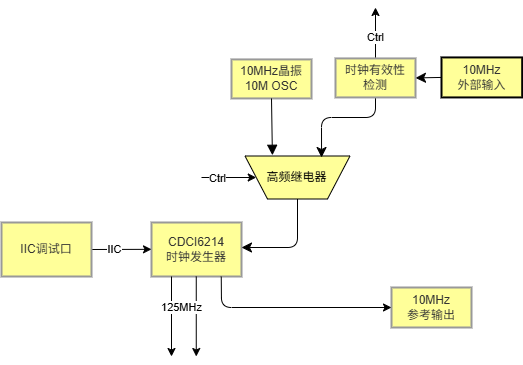

The diagram above was exported from draw.io. Its source (the exported page's mxGraphModel, read from the mxfile embedded in the PNG):
<mxGraphModel dx="620" dy="363" grid="1" gridSize="10" guides="1" tooltips="1" connect="1" arrows="1" fold="1" page="1" pageScale="1" pageWidth="827" pageHeight="1169" math="0" shadow="0">
  <root>
    <mxCell id="0" />
    <mxCell id="1" parent="0" />
    <mxCell id="ujSYvksa_aTUGT47OSkH-1" parent="1" style="whiteSpace=wrap;strokeWidth=2;fillColor=light-dark(#FFFF99,#1F2020);strokeColor=light-dark(#999999,#cccccc);fontColor=light-dark(#333333,#cccccc);rotation=0;" value="10MHz晶振&#10;10M OSC" vertex="1">
      <mxGeometry height="39" width="80" x="310" y="181.93" as="geometry" />
    </mxCell>
    <mxCell id="ujSYvksa_aTUGT47OSkH-2" parent="1" style="whiteSpace=wrap;strokeWidth=2;fillColor=light-dark(#FFFF99,#1F2020);strokeColor=light-dark(#999999,#cccccc);fontColor=light-dark(#333333,#cccccc);rotation=0;" value="CDCI6214&#10;时钟发生器" vertex="1">
      <mxGeometry height="54" width="90" x="230" y="345" as="geometry" />
    </mxCell>
    <mxCell id="ujSYvksa_aTUGT47OSkH-3" parent="1" style="whiteSpace=wrap;strokeWidth=2;fillColor=light-dark(#FFFF99,#1F2020);strokeColor=light-dark(#999999,#cccccc);fontColor=light-dark(#333333,#cccccc);rotation=0;" value="10MHz&#10;参考输出" vertex="1">
      <mxGeometry height="40" width="80" x="470" y="410" as="geometry" />
    </mxCell>
    <mxCell id="ujSYvksa_aTUGT47OSkH-4" edge="1" parent="1" source="ujSYvksa_aTUGT47OSkH-1" style="curved=1;startArrow=none;endArrow=block;exitX=0.5;exitY=1;entryX=0.739;entryY=1.017;rounded=0;fontSize=12;startSize=8;endSize=8;entryDx=0;entryDy=0;entryPerimeter=0;exitDx=0;exitDy=0;" target="ujSYvksa_aTUGT47OSkH-5" value="">
      <mxGeometry relative="1" as="geometry">
        <Array as="points" />
        <mxPoint x="353" y="255" as="targetPoint" />
      </mxGeometry>
    </mxCell>
    <mxCell id="ujSYvksa_aTUGT47OSkH-5" parent="1" style="shape=trapezoid;perimeter=trapezoidPerimeter;whiteSpace=wrap;html=1;fixedSize=1;direction=south;rotation=90;size=22.5;horizontal=0;fillColor=light-dark(#FFFF99,#1F2020);" value="高频继电器" vertex="1">
      <mxGeometry height="105" width="43" x="354.5" y="247.5" as="geometry" />
    </mxCell>
    <mxCell id="ujSYvksa_aTUGT47OSkH-6" edge="1" parent="1" source="ujSYvksa_aTUGT47OSkH-5" style="endArrow=classic;html=1;fontSize=12;startSize=8;endSize=8;curved=0;exitX=0.5;exitY=0;exitDx=0;exitDy=0;rounded=1;" value="">
      <mxGeometry height="50" relative="1" width="50" as="geometry">
        <Array as="points">
          <mxPoint x="376" y="370" />
        </Array>
        <mxPoint x="388" y="335" as="sourcePoint" />
        <mxPoint x="320" y="370" as="targetPoint" />
      </mxGeometry>
    </mxCell>
    <mxCell id="ujSYvksa_aTUGT47OSkH-7" parent="1" style="whiteSpace=wrap;strokeWidth=2;fillColor=light-dark(#FFFF99,#1F2020);strokeColor=default;fontColor=light-dark(#333333,#cccccc);verticalAlign=middle;rotation=0;" value="10MHz&#10;外部输入" vertex="1">
      <mxGeometry height="40" width="80.7" x="520" y="179.93" as="geometry" />
    </mxCell>
    <mxCell id="ujSYvksa_aTUGT47OSkH-8" edge="1" parent="1" source="ujSYvksa_aTUGT47OSkH-20" style="endArrow=classic;html=1;fontSize=12;startSize=8;endSize=8;curved=0;exitX=0.5;exitY=1;exitDx=0;exitDy=0;entryX=0.271;entryY=0.965;entryDx=0;entryDy=0;rounded=1;entryPerimeter=0;" target="ujSYvksa_aTUGT47OSkH-5" value="">
      <mxGeometry height="50" relative="1" width="50" as="geometry">
        <Array as="points">
          <mxPoint x="454" y="240" />
          <mxPoint x="400" y="240" />
        </Array>
        <mxPoint x="578" y="219" as="sourcePoint" />
        <mxPoint x="418" y="259" as="targetPoint" />
      </mxGeometry>
    </mxCell>
    <mxCell id="ujSYvksa_aTUGT47OSkH-9" edge="1" parent="1" source="ujSYvksa_aTUGT47OSkH-2" style="endArrow=classic;html=1;rounded=1;exitX=0.775;exitY=1.002;exitDx=0;exitDy=0;entryX=0;entryY=0.5;entryDx=0;entryDy=0;curved=0;exitPerimeter=0;" target="ujSYvksa_aTUGT47OSkH-3" value="">
      <mxGeometry height="50" relative="1" width="50" as="geometry">
        <Array as="points">
          <mxPoint x="300" y="430" />
        </Array>
        <mxPoint x="290" y="470" as="sourcePoint" />
        <mxPoint x="340" y="420" as="targetPoint" />
      </mxGeometry>
    </mxCell>
    <mxCell id="ujSYvksa_aTUGT47OSkH-11" edge="1" parent="1" style="endArrow=classic;html=1;rounded=0;" value="">
      <mxGeometry height="50" relative="1" width="50" as="geometry">
        <mxPoint x="274.76" y="399" as="sourcePoint" />
        <mxPoint x="274.76" y="479" as="targetPoint" />
      </mxGeometry>
    </mxCell>
    <mxCell id="ujSYvksa_aTUGT47OSkH-12" edge="1" parent="1" style="endArrow=classic;html=1;rounded=0;" value="">
      <mxGeometry height="50" relative="1" width="50" as="geometry">
        <mxPoint x="250" y="399" as="sourcePoint" />
        <mxPoint x="250" y="479" as="targetPoint" />
      </mxGeometry>
    </mxCell>
    <mxCell id="ujSYvksa_aTUGT47OSkH-13" connectable="0" parent="ujSYvksa_aTUGT47OSkH-12" style="edgeLabel;html=1;align=center;verticalAlign=middle;resizable=0;points=[];" value="125MHz" vertex="1">
      <mxGeometry relative="1" x="-0.0267" y="-1" as="geometry">
        <mxPoint x="11" y="-8" as="offset" />
      </mxGeometry>
    </mxCell>
    <mxCell id="ujSYvksa_aTUGT47OSkH-14" edge="1" parent="1" source="24x4MSMhMCHIbUXplf5o-1" style="endArrow=classic;html=1;rounded=0;exitX=1;exitY=0.5;exitDx=0;exitDy=0;" value=" ">
      <mxGeometry height="50" relative="1" width="50" as="geometry">
        <mxPoint x="180" y="372" as="sourcePoint" />
        <mxPoint x="230" y="371.83" as="targetPoint" />
      </mxGeometry>
    </mxCell>
    <mxCell id="ujSYvksa_aTUGT47OSkH-15" connectable="0" parent="ujSYvksa_aTUGT47OSkH-14" style="edgeLabel;html=1;align=center;verticalAlign=middle;resizable=0;points=[];" value="IIC" vertex="1">
      <mxGeometry relative="1" x="-0.2489" as="geometry">
        <mxPoint as="offset" />
      </mxGeometry>
    </mxCell>
    <mxCell id="ujSYvksa_aTUGT47OSkH-16" edge="1" parent="1" style="endArrow=classic;html=1;rounded=0;" target="ujSYvksa_aTUGT47OSkH-5" value="">
      <mxGeometry height="50" relative="1" width="50" as="geometry">
        <mxPoint x="280" y="300" as="sourcePoint" />
        <mxPoint x="450" y="280" as="targetPoint" />
      </mxGeometry>
    </mxCell>
    <mxCell id="ujSYvksa_aTUGT47OSkH-17" connectable="0" parent="ujSYvksa_aTUGT47OSkH-16" style="edgeLabel;html=1;align=center;verticalAlign=middle;resizable=0;points=[];" value="Ctrl" vertex="1">
      <mxGeometry relative="1" x="-0.4279" y="-1" as="geometry">
        <mxPoint as="offset" />
      </mxGeometry>
    </mxCell>
    <mxCell id="ujSYvksa_aTUGT47OSkH-22" edge="1" parent="1" source="ujSYvksa_aTUGT47OSkH-7" style="endArrow=classic;html=1;fontSize=12;startSize=8;endSize=8;curved=0;exitX=0;exitY=0.5;exitDx=0;exitDy=0;entryX=1;entryY=0.5;entryDx=0;entryDy=0;rounded=1;" target="ujSYvksa_aTUGT47OSkH-20" value="">
      <mxGeometry height="50" relative="1" width="50" as="geometry">
        <Array as="points" />
        <mxPoint x="510.70000000000005" y="200.43" as="sourcePoint" />
        <mxPoint x="410" y="279" as="targetPoint" />
      </mxGeometry>
    </mxCell>
    <mxCell id="ujSYvksa_aTUGT47OSkH-20" parent="1" style="whiteSpace=wrap;strokeWidth=2;fillColor=light-dark(#FFFF99,#1F2020);strokeColor=light-dark(#999999,#cccccc);fontColor=light-dark(#333333,#cccccc);rotation=0;" value="时钟有效性&#10;检测" vertex="1">
      <mxGeometry height="39" width="80" x="414" y="180.93" as="geometry" />
    </mxCell>
    <mxCell id="ujSYvksa_aTUGT47OSkH-24" edge="1" parent="1" style="endArrow=classic;html=1;rounded=0;" value="">
      <mxGeometry height="50" relative="1" width="50" as="geometry">
        <mxPoint x="454" y="180" as="sourcePoint" />
        <mxPoint x="454" y="130" as="targetPoint" />
      </mxGeometry>
    </mxCell>
    <mxCell id="ujSYvksa_aTUGT47OSkH-25" connectable="0" parent="ujSYvksa_aTUGT47OSkH-24" style="edgeLabel;html=1;align=center;verticalAlign=middle;resizable=0;points=[];" value="Ctrl" vertex="1">
      <mxGeometry relative="1" x="-0.4279" y="-1" as="geometry">
        <mxPoint x="-1" y="-6" as="offset" />
      </mxGeometry>
    </mxCell>
    <mxCell id="24x4MSMhMCHIbUXplf5o-1" parent="1" style="whiteSpace=wrap;strokeWidth=2;fillColor=light-dark(#FFFF99,#1F2020);strokeColor=light-dark(#999999,#cccccc);fontColor=light-dark(#333333,#cccccc);rotation=0;" value="IIC调试口" vertex="1">
      <mxGeometry height="54" width="90" x="80" y="345" as="geometry" />
    </mxCell>
  </root>
</mxGraphModel>